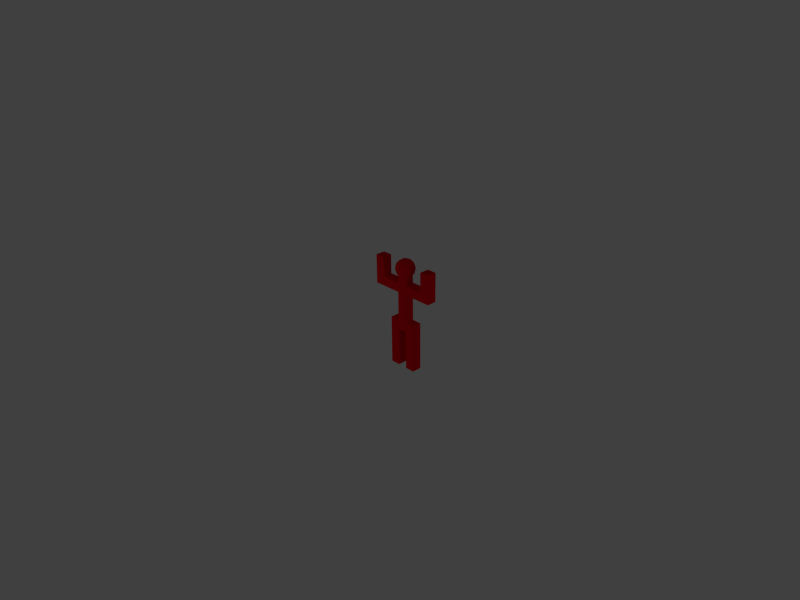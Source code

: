 # Source: lab04b_Daniel_Taylor.blend  (saved by Blender 2.83.19; exported with 4.5.12 LTS)
import bpy
from mathutils import Matrix  # noqa: F401  (used for matrix-valued properties, if any)

bpy.ops.wm.read_factory_settings(use_empty=True)
scene = bpy.context.scene
scene.name = 'Scene'

# ---- collections
col_collection_1 = bpy.data.collections.new('Collection 1'); scene.collection.children.link(col_collection_1)

# ---- materials (node trees are filled in below, after node groups)
mat_material = bpy.data.materials.new('Material')
mat_material.alpha_threshold = 0.0
mat_material.use_transparent_shadow = False
mat_material.diffuse_color = (0.8, 0.0, 0.008963, 1.0)
mat_material.roughness = 0.5
mat_material.line_color = (0.0, 0.0, 0.0, 1.0)

# ---- material node trees

# ---- world
world_world = bpy.data.worlds.new('World'); scene.world = world_world
world_world.color = (0.05088, 0.05088, 0.05088)
world_world.use_sun_shadow = False
world_world.sun_shadow_jitter_overblur = 0.0
world_world.cycles.sampling_method = 'MANUAL'
world_world.cycles.sample_map_resolution = 256

# ---- cameras
cam_camera = bpy.data.cameras.new('Camera')
cam_camera.clip_end = 100.0
cam_camera.lens = 35.0
cam_camera.sensor_width = 32.0
cam_camera.sensor_height = 18.0
cam_camera.ortho_scale = 7.314
cam_camera.dof.focus_distance = 0.0
cam_camera.dof.aperture_fstop = 128.0

# ---- lights
light_lamp_001 = bpy.data.lights.new('Lamp.001', 'POINT')
light_lamp_001.transmission_factor = 0.0
light_lamp_001.cutoff_distance = 30.0
light_lamp_001.energy = 1000.0
light_lamp_001.shadow_buffer_clip_start = 1.001
light_lamp_001.shadow_soft_size = 1.0
light_lamp_001.shadow_maximum_resolution = 0.006
light_lamp_001.use_absolute_resolution = True
light_lamp_001.cycles.use_multiple_importance_sampling = False
light_lamp = bpy.data.lights.new('Lamp', 'POINT')
light_lamp.transmission_factor = 0.0
light_lamp.cutoff_distance = 30.0
light_lamp.energy = 1000.0
light_lamp.shadow_buffer_clip_start = 1.001
light_lamp.shadow_soft_size = 1.0
light_lamp.shadow_maximum_resolution = 0.006
light_lamp.use_absolute_resolution = True
light_lamp.cycles.use_multiple_importance_sampling = False

# ---- meshes
me_cube = bpy.data.meshes.new('Cube')
me_cube.from_pydata([(1.0, 1.0, -1.0), (1.0, -1.0, -1.0), (-1.0, -1.0, -1.0), (-1.0, 1.0, -1.0), (1.0, 1.0, 1.0), (1.0, -1.0, 1.0), (-1.0, -1.0, 1.0), (-1.0, 1.0, 1.0), (3.0, 1.0, 1.0), (3.0, -1.0, 1.0), (3.0, -1.0, -1.0), (3.0, 1.0, -1.0), (-3.0, -1.0, 1.0), (-3.0, 1.0, 1.0), (-3.0, 1.0, -1.0), (-3.0, -1.0, -1.0), (-3.0, -1.0, -3.0), (-3.0, 1.0, -3.0), (-1.0, -1.0, -3.0), (-1.0, 1.0, -3.0), (3.0, -1.0, -3.0), (3.0, 1.0, -3.0), (1.0, 1.0, -3.0), (1.0, -1.0, -3.0), (1.0, 1.0, -5.0), (1.0, -1.0, -5.0), (-1.0, -1.0, -5.0), (-1.0, 1.0, -5.0), (3.0, -1.0, -5.0), (3.0, 1.0, -5.0), (-3.0, 1.0, -5.0), (-3.0, -1.0, -5.0), (-3.0, -1.0, -7.0), (-3.0, 1.0, -7.0), (-1.0, -1.0, -7.0), (-1.0, 1.0, -7.0), (3.0, -1.0, -7.0), (3.0, 1.0, -7.0), (1.0, 1.0, -7.0), (1.0, -1.0, -7.0), (1.0, 1.0, -9.0), (1.0, -1.0, -9.0), (-1.0, 1.0, -9.0), (-1.0, -1.0, -9.0), (3.0, -1.0, -9.0), (3.0, 1.0, -9.0), (-3.0, 1.0, -9.0), (-3.0, -1.0, -9.0), (-1.0, -1.0, 3.0), (-1.0, 1.0, 3.0), (1.0, -1.0, 3.0), (1.0, 1.0, 3.0), (1.0, -1.0, 5.0), (1.0, 1.0, 5.0), (-1.0, 1.0, 5.0), (-1.0, -1.0, 5.0), (-1.0, 1.0, 7.0), (-1.0, -1.0, 7.0), (1.0, -1.0, 7.0), (1.0, 1.0, 7.0), (1.0, 1.0, 9.0), (1.0, -1.0, 9.0), (-1.0, 1.0, 9.0), (-1.0, -1.0, 9.0), (-1.0, 1.0, 11.0), (-1.0, -1.0, 11.0), (1.0, -1.0, 11.0), (1.0, 1.0, 11.0), (-3.0, 1.0, 9.0), (-3.0, -1.0, 9.0), (-3.0, -1.0, 7.0), (-3.0, 1.0, 7.0), (-5.0, -1.0, 7.0), (-5.0, 1.0, 7.0), (-5.0, 1.0, 9.0), (-5.0, -1.0, 9.0), (-7.0, 1.0, 9.0), (-7.0, -1.0, 9.0), (-7.0, -1.0, 7.0), (-7.0, 1.0, 7.0), (3.0, -1.0, 7.0), (3.0, -1.0, 9.0), (3.0, 1.0, 9.0), (3.0, 1.0, 7.0), (5.0, -1.0, 7.0), (5.0, 1.0, 7.0), (5.0, 1.0, 9.0), (5.0, -1.0, 9.0), (7.0, -1.0, 7.0), (7.0, -1.0, 9.0), (7.0, 1.0, 9.0), (7.0, 1.0, 7.0), (-7.0, -1.0, 11.0), (-5.0, -1.0, 11.0), (-7.0, 1.0, 11.0), (-5.0, 1.0, 11.0), (-5.0, 1.0, 13.0), (-5.0, -1.0, 13.0), (-7.0, 1.0, 13.0), (-7.0, -1.0, 13.0), (7.0, 1.0, 11.0), (5.0, 1.0, 11.0), (7.0, -1.0, 11.0), (5.0, -1.0, 11.0), (5.0, -1.0, 13.0), (5.0, 1.0, 13.0), (7.0, -1.0, 13.0), (7.0, 1.0, 13.0), (-1.135e-07, -1.902e-07, 9.981), (1.447, -1.051, 11.09), (-0.5528, -1.701, 11.09), (-1.789, -1.902e-07, 11.09), (-0.5528, 1.701, 11.09), (1.447, 1.051, 11.09), (0.5528, -1.701, 12.87), (-1.447, -1.051, 12.87), (-1.447, 1.051, 12.87), (0.5528, 1.701, 12.87), (1.789, -1.902e-07, 12.87), (-1.135e-07, -1.902e-07, 13.98), (-0.3249, -1.0, 10.28), (0.8506, -0.618, 10.28), (0.5257, -1.618, 10.93), (0.8506, 0.618, 10.28), (1.701, -1.902e-07, 10.93), (-1.051, -1.902e-07, 10.28), (-1.376, -1.0, 10.93), (-0.3249, 1.0, 10.28), (-1.376, 1.0, 10.93), (0.5257, 1.618, 10.93), (1.902, 0.618, 11.98), (1.902, -0.618, 11.98), (1.176, -1.618, 11.98), (-1.135e-07, -2.0, 11.98), (-1.176, -1.618, 11.98), (-1.902, -0.618, 11.98), (-1.902, 0.618, 11.98), (-1.176, 1.618, 11.98), (-1.135e-07, 2.0, 11.98), (1.176, 1.618, 11.98), (1.376, -1.0, 13.03), (-0.5257, -1.618, 13.03), (-1.701, -1.902e-07, 13.03), (-0.5257, 1.618, 13.03), (1.376, 1.0, 13.03), (1.051, -1.902e-07, 13.68), (0.3249, -1.0, 13.68), (-0.8506, -0.618, 13.68), (-0.8506, 0.618, 13.68), (0.3249, 1.0, 13.68)], [], [(0, 1, 2, 3), (1, 5, 6, 2), (4, 0, 3, 7), (4, 5, 9, 8), (5, 1, 10, 9), (0, 4, 8, 11), (11, 8, 9, 10), (6, 7, 13, 12), (7, 3, 14, 13), (2, 6, 12, 15), (15, 12, 13, 14), (15, 14, 17, 16), (2, 15, 16, 18), (14, 3, 19, 17), (11, 10, 20, 21), (0, 11, 21, 22), (10, 1, 23, 20), (3, 2, 18, 19), (1, 0, 22, 23), (23, 22, 24, 25), (19, 18, 26, 27), (20, 23, 25, 28), (22, 21, 29, 24), (21, 20, 28, 29), (17, 19, 27, 30), (18, 16, 31, 26), (16, 17, 30, 31), (31, 30, 33, 32), (26, 31, 32, 34), (30, 27, 35, 33), (29, 28, 36, 37), (24, 29, 37, 38), (28, 25, 39, 36), (27, 26, 34, 35), (25, 24, 38, 39), (39, 38, 40, 41), (35, 34, 43, 42), (36, 39, 41, 44), (38, 37, 45, 40), (37, 36, 44, 45), (33, 35, 42, 46), (34, 32, 47, 43), (32, 33, 46, 47), (41, 40, 45, 44), (42, 43, 47, 46), (7, 6, 48, 49), (6, 5, 50, 48), (4, 7, 49, 51), (5, 4, 51, 50), (50, 51, 53, 52), (51, 49, 54, 53), (48, 50, 52, 55), (49, 48, 55, 54), (54, 55, 57, 56), (55, 52, 58, 57), (53, 54, 56, 59), (52, 53, 59, 58), (59, 56, 62, 60), (57, 58, 61, 63), (62, 63, 65, 64), (63, 61, 66, 65), (60, 62, 64, 67), (61, 60, 67, 66), (67, 64, 65, 66), (63, 62, 68, 69), (57, 63, 69, 70), (62, 56, 71, 68), (56, 57, 70, 71), (71, 70, 72, 73), (68, 71, 73, 74), (70, 69, 75, 72), (69, 68, 74, 75), (72, 75, 77, 78), (74, 73, 79, 76), (73, 72, 78, 79), (79, 78, 77, 76), (61, 58, 80, 81), (60, 61, 81, 82), (59, 60, 82, 83), (58, 59, 83, 80), (80, 83, 85, 84), (83, 82, 86, 85), (82, 81, 87, 86), (81, 80, 84, 87), (87, 84, 88, 89), (85, 86, 90, 91), (84, 85, 91, 88), (88, 91, 90, 89), (77, 75, 93, 92), (76, 77, 92, 94), (74, 76, 94, 95), (75, 74, 95, 93), (93, 95, 96, 97), (95, 94, 98, 96), (94, 92, 99, 98), (92, 93, 97, 99), (97, 96, 98, 99), (90, 86, 101, 100), (89, 90, 100, 102), (87, 89, 102, 103), (86, 87, 103, 101), (101, 103, 104, 105), (103, 102, 106, 104), (102, 100, 107, 106), (100, 101, 105, 107), (105, 104, 106, 107), (122, 110, 120), (120, 121, 122), (109, 122, 121), (121, 120, 108), (124, 109, 121), (121, 123, 124), (113, 124, 123), (123, 121, 108), (126, 111, 125), (125, 120, 126), (110, 126, 120), (120, 125, 108), (128, 112, 127), (127, 125, 128), (111, 128, 125), (125, 127, 108), (129, 113, 123), (123, 127, 129), (112, 129, 127), (127, 123, 108), (131, 109, 124), (124, 130, 131), (118, 131, 130), (130, 124, 113), (133, 110, 122), (122, 132, 133), (114, 133, 132), (132, 122, 109), (135, 111, 126), (126, 134, 135), (115, 135, 134), (134, 126, 110), (137, 112, 128), (128, 136, 137), (116, 137, 136), (136, 128, 111), (139, 113, 129), (129, 138, 139), (117, 139, 138), (138, 129, 112), (140, 114, 132), (132, 131, 140), (118, 140, 131), (131, 132, 109), (141, 115, 134), (134, 133, 141), (114, 141, 133), (133, 134, 110), (142, 116, 136), (136, 135, 142), (115, 142, 135), (135, 136, 111), (143, 117, 138), (138, 137, 143), (116, 143, 137), (137, 138, 112), (144, 118, 130), (130, 139, 144), (117, 144, 139), (139, 130, 113), (146, 114, 140), (140, 145, 146), (119, 146, 145), (145, 140, 118), (147, 115, 141), (141, 146, 147), (119, 147, 146), (146, 141, 114), (148, 116, 142), (142, 147, 148), (119, 148, 147), (147, 142, 115), (149, 117, 143), (143, 148, 149), (119, 149, 148), (148, 143, 116), (145, 118, 144), (144, 149, 145), (119, 145, 149), (149, 144, 117)])
me_cube.materials.append(mat_material)
me_cube.use_remesh_preserve_volume = False
me_cube.use_remesh_preserve_attributes = False
me_cube.use_mirror_vertex_groups = False
me_cube.update()
arm_armature = bpy.data.armatures.new('Armature')  # bones are not reproduced

# ---- objects
ob_bones = bpy.data.objects.new('bones', arm_armature)
ob_lamp_001 = bpy.data.objects.new('Lamp.001', light_lamp_001)
ob_cube = bpy.data.objects.new('Cube', me_cube)
ob_lamp = bpy.data.objects.new('Lamp', light_lamp)
ob_camera = bpy.data.objects.new('Camera', cam_camera)

# ---- transforms, parenting, visibility, modifiers, constraints
ob_bones.location = (0.0, 0.0, 0.02041)
ob_bones.scale = (3.2, 3.2, 4.0)
ob_bones.show_in_front = True
ob_bones.lineart.crease_threshold = 0.0
ob_lamp_001.location = (35.59, -6.85, 5.904)
ob_lamp_001.rotation_euler = (0.6503, 0.05522, 1.866)
ob_lamp_001.lock_rotations_4d = False
ob_lamp_001.empty_display_type = 'ARROWS'
ob_lamp_001.color = (0.0, 0.0, 0.0, 0.0)
ob_lamp_001.lineart.crease_threshold = 0.0
ob_cube.parent = ob_bones
ob_cube.matrix_parent_inverse = Matrix(((0.3125, -0.0, 0.0, -0.0), (-0.0, 0.3125, -0.0, 0.0), (0.0, -0.0, 0.25, -0.005102), (-0.0, 0.0, -0.0, 1.0)))
ob_cube.location = (0.0, 0.0, 0.0)
ob_cube.scale = (0.5, 0.5, 0.5)
ob_cube.lock_rotations_4d = False
ob_cube.empty_display_type = 'ARROWS'
ob_cube.lineart.crease_threshold = 0.0
_vg = ob_cube.vertex_groups.new(name='torse')
for _i, _w in zip([1, 3, 4, 5, 6, 7, 9, 13, 48, 49, 50, 51, 52, 53, 54, 55, 56, 57, 58, 59, 60, 63, 70, 83], [0.05665, 0.05665, 0.1697, 0.7498, 0.1697, 0.7498, 0.07198, 0.07198, 0.9207, 0.9594, 0.9594, 0.9207, 0.9213, 0.9592, 0.9213, 0.9592, 0.1774, 0.7467, 0.1774, 0.7467, 0.05484, 0.05484, 0.06714, 0.06714]): _vg.add([_i], _w, 'REPLACE')
_vg = ob_cube.vertex_groups.new(name='chest.L')
for _i, _w in zip([52, 57, 58, 59, 60, 61, 62, 66, 67, 80, 81, 82, 83, 84, 85, 86, 87, 88, 89, 90, 91, 103], [0.06486, 0.05686, 0.742, 0.1739, 0.7568, 0.1749, 0.0587, 0.02194, 0.1104, 0.9555, 0.9058, 0.8991, 0.906, 0.9264, 0.8728, 0.187, 0.8078, 0.5037, 0.1178, 0.06779, 0.4946, 0.07156]): _vg.add([_i], _w, 'REPLACE')
_vg = ob_cube.vertex_groups.new(name='Forearm.L')
for _i, _w in zip([82, 84, 85, 86, 87, 88, 89, 90, 91, 100, 101, 102, 103, 104, 105, 106, 107], [0.06918, 0.06945, 0.1199, 0.8099, 0.1866, 0.4958, 0.8817, 0.9318, 0.5046, 0.9908, 0.9769, 0.983, 0.9279, 0.9881, 0.9946, 0.9954, 0.9972]): _vg.add([_i], _w, 'REPLACE')
_vg = ob_cube.vertex_groups.new(name='chest.R')
for _i, _w in zip([54, 56, 57, 59, 61, 62, 63, 64, 65, 68, 69, 70, 71, 72, 73, 74, 75, 76, 77, 78, 79, 95], [0.06486, 0.742, 0.1739, 0.05686, 0.0587, 0.1749, 0.7568, 0.02194, 0.1104, 0.9058, 0.8991, 0.906, 0.9555, 0.8728, 0.9264, 0.8078, 0.187, 0.1178, 0.06779, 0.4946, 0.5037, 0.07156]): _vg.add([_i], _w, 'REPLACE')
_vg = ob_cube.vertex_groups.new(name='Forearm.R')
for _i, _w in zip([69, 72, 73, 74, 75, 76, 77, 78, 79, 92, 93, 94, 95, 96, 97, 98, 99], [0.06918, 0.1199, 0.06945, 0.1866, 0.8099, 0.8817, 0.9318, 0.5046, 0.4958, 0.9908, 0.9769, 0.983, 0.9279, 0.9881, 0.9946, 0.9954, 0.9972]): _vg.add([_i], _w, 'REPLACE')
_vg = ob_cube.vertex_groups.new(name='neck')
for _i, _w in zip([56, 58, 60, 61, 62, 63, 64, 65, 66, 67, 68, 81, 108, 109, 110, 111, 112, 113, 114, 115, 116, 117, 118, 119, 120, 121, 122, 123, 124, 125, 126, 127, 128, 129, 130, 131, 132, 133, 134, 135, 136, 137, 138, 139, 140, 141, 142, 143, 144, 145, 146, 147, 148, 149], [0.05772, 0.05772, 0.1625, 0.7429, 0.7429, 0.1625, 0.937, 0.8694, 0.937, 0.8694, 0.06297, 0.06297, 1.0, 1.0, 1.0, 1.0, 1.0, 1.0, 1.0, 1.0, 1.0, 1.0, 1.0, 1.0, 1.0, 1.0, 1.0, 1.0, 1.0, 1.0, 1.0, 1.0, 1.0, 1.0, 1.0, 1.0, 1.0, 1.0, 1.0, 1.0, 1.0, 1.0, 1.0, 1.0, 1.0, 1.0, 1.0, 1.0, 1.0, 1.0, 1.0, 1.0, 1.0, 1.0]): _vg.add([_i], _w, 'REPLACE')
_vg = ob_cube.vertex_groups.new(name='pelvis.L')
for _i, _w in zip([0, 1, 3, 4, 5, 7, 8, 9, 10, 11, 22, 51], [0.7094, 0.06085, 0.05515, 0.7522, 0.08797, 0.05847, 0.4796, 0.4191, 0.05125, 0.1082, 0.06167, 0.0651]): _vg.add([_i], _w, 'REPLACE')
_vg = ob_cube.vertex_groups.new(name='Leg.L')
for _i, _w in zip([0, 1, 2, 4, 5, 8, 9, 10, 11, 20, 21, 22, 23, 24, 25, 28, 29], [0.1893, 0.8006, 0.06173, 0.0544, 0.09636, 0.4931, 0.5009, 0.9199, 0.8702, 0.899, 0.8915, 0.8378, 0.8856, 0.08539, 0.08916, 0.09053, 0.08965]): _vg.add([_i], _w, 'REPLACE')
_vg = ob_cube.vertex_groups.new(name='Shin.L')
for _i, _w in zip([20, 21, 22, 23, 24, 25, 28, 29, 36, 37, 38, 39, 40, 41, 44, 45], [0.09169, 0.0917, 0.09157, 0.09155, 0.9083, 0.9083, 0.9083, 0.9083, 0.9906, 0.9906, 0.9906, 0.9906, 0.998, 0.998, 0.998, 0.998]): _vg.add([_i], _w, 'REPLACE')
_vg = ob_cube.vertex_groups.new(name='Pelvis.R')
for _i, _w in zip([1, 2, 3, 5, 6, 7, 12, 13, 14, 15, 18, 48], [0.05515, 0.7094, 0.06085, 0.05847, 0.7522, 0.08797, 0.4796, 0.4191, 0.05125, 0.1082, 0.06167, 0.0651]): _vg.add([_i], _w, 'REPLACE')
_vg = ob_cube.vertex_groups.new(name='Leg.R')
for _i, _w in zip([0, 2, 3, 6, 7, 12, 13, 14, 15, 16, 17, 18, 19, 26, 27, 30, 31], [0.06173, 0.1893, 0.8006, 0.0544, 0.09636, 0.4931, 0.5009, 0.9199, 0.8702, 0.8915, 0.899, 0.8378, 0.8856, 0.08539, 0.08916, 0.09053, 0.08965]): _vg.add([_i], _w, 'REPLACE')
_vg = ob_cube.vertex_groups.new(name='Shin.R')
for _i, _w in zip([16, 17, 18, 19, 26, 27, 30, 31, 32, 33, 34, 35, 42, 43, 46, 47], [0.0917, 0.09169, 0.09157, 0.09155, 0.9083, 0.9083, 0.9083, 0.9083, 0.9906, 0.9906, 0.9906, 0.9906, 0.998, 0.998, 0.998, 0.998]): _vg.add([_i], _w, 'REPLACE')
_m = ob_cube.modifiers.new('Armature', 'ARMATURE')
_m.object = ob_bones
ob_lamp.location = (-12.69, -27.65, 5.904)
ob_lamp.rotation_euler = (0.6503, 0.05522, 1.866)
ob_lamp.lock_rotations_4d = False
ob_lamp.empty_display_type = 'ARROWS'
ob_lamp.color = (0.0, 0.0, 0.0, 0.0)
ob_lamp.lineart.crease_threshold = 0.0
ob_camera.location = (54.56, -51.62, 40.03)
ob_camera.rotation_euler = (1.109, 0.01082, 0.8149)
ob_camera.lock_rotations_4d = False
ob_camera.empty_display_type = 'ARROWS'
ob_camera.color = (0.0, 0.0, 0.0, 0.0)
ob_camera.display_type = 'WIRE'
ob_camera.lineart.crease_threshold = 0.0

# ---- collection membership
scene.collection.objects.link(ob_bones)
col_collection_1.objects.link(ob_lamp_001)
col_collection_1.objects.link(ob_cube)
col_collection_1.objects.link(ob_lamp)
col_collection_1.objects.link(ob_camera)

# ---- scene / render settings (as saved in the file)
scene.camera = ob_camera
scene.frame_start = 1; scene.frame_end = 50; scene.frame_set(25)
scene.render.engine = 'BLENDER_EEVEE_NEXT'
scene.render.image_settings.file_format = 'FFMPEG'
scene.render.image_settings.color_mode = 'RGB'
scene.render.image_settings.compression = 90
scene.render.resolution_x = 200
scene.render.resolution_y = 150
scene.render.dither_intensity = 0.0
scene.render.bake_margin = 2
scene.render.bake_bias = 0.0
scene.cycles.use_denoising = False
scene.cycles.samples = 10
scene.cycles.sampling_pattern = 'TABULATED_SOBOL'
scene.cycles.light_sampling_threshold = 0.0
scene.cycles.use_adaptive_sampling = False
scene.cycles.use_light_tree = False
scene.cycles.blur_glossy = 0.0
scene.cycles.volume_bounces = 1
scene.cycles.pixel_filter_type = 'GAUSSIAN'
scene.cycles.sample_clamp_indirect = 0.0
scene.view_settings.view_transform = 'Standard'
bpy.context.view_layer.update()
